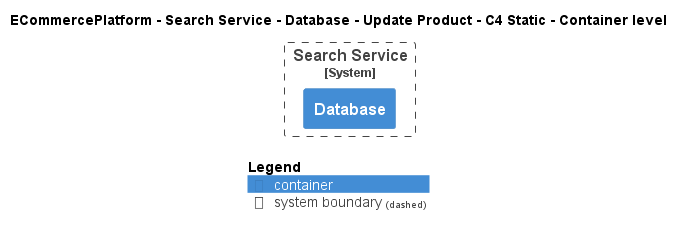

The diagram above was rendered by PlantUML. Its source (embedded in the PNG):
@startuml
!pragma layout smetana
!include ..\..\..\..\..\..\..\.c4s\C4_Container.puml

AddElementTag("c4interflow:lifecycle:new", $bgColor=green, $fontColor=#ffffff, $borderColor=green, $shadowing="False")
AddElementTag("c4interflow:lifecycle:changed", $bgColor=orange, $fontColor=#ffffff, $borderColor=orange, $shadowing="False")
AddElementTag("c4interflow:lifecycle:removed", $bgColor=red, $fontColor=#ffffff, $borderColor=red, $shadowing="False")

AddRelTag("c4interflow:lifecycle:new", $textColor=green, $lineColor=green)
AddRelTag("c4interflow:lifecycle:changed", $textColor=orange, $lineColor=orange)
AddRelTag("c4interflow:lifecycle:removed", $textColor=red, $lineColor=red)

SHOW_PERSON_PORTRAIT()
LAYOUT_TOP_DOWN()

skinparam linetype polyline

title ECommercePlatform - Search Service - Database - Update Product - C4 Static - Container level


System_Boundary(ECommercePlatform.SoftwareSystems.SearchService, "Search Service") {
    Container(ECommercePlatform.SoftwareSystems.SearchService.Containers.Database, "Database", "", "")
}



SHOW_LEGEND()
@enduml